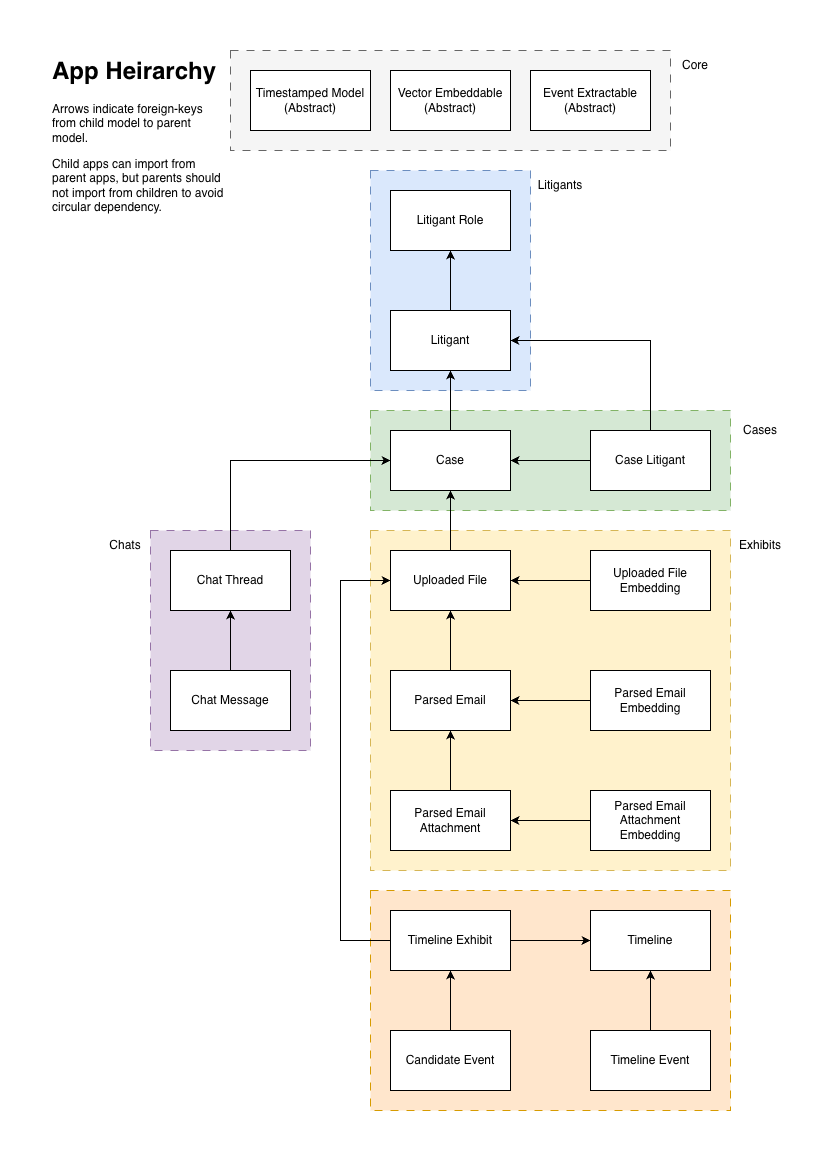

The diagram above was exported from draw.io. Its source (the exported page's mxGraphModel, read from the mxfile embedded in the PNG):
<mxGraphModel dx="669" dy="479" grid="1" gridSize="10" guides="1" tooltips="1" connect="1" arrows="1" fold="1" page="1" pageScale="1" pageWidth="827" pageHeight="1169" math="0" shadow="0">
  <root>
    <mxCell id="0" />
    <mxCell id="1" parent="0" />
    <mxCell id="fPGjH3MEyogk-kPJCaQE-48" parent="1" style="rounded=0;whiteSpace=wrap;html=1;dashed=1;dashPattern=8 8;fillColor=#f5f5f5;fontColor=#333333;strokeColor=#666666;" value="" vertex="1">
      <mxGeometry height="100" width="440" x="200" y="40" as="geometry" />
    </mxCell>
    <mxCell id="fPGjH3MEyogk-kPJCaQE-44" parent="1" style="rounded=0;whiteSpace=wrap;html=1;dashed=1;dashPattern=8 8;fillColor=#ffe6cc;strokeColor=#d79b00;" value="" vertex="1">
      <mxGeometry height="220" width="360" x="340" y="880" as="geometry" />
    </mxCell>
    <mxCell id="fPGjH3MEyogk-kPJCaQE-37" parent="1" style="rounded=0;whiteSpace=wrap;html=1;dashed=1;dashPattern=8 8;fillColor=#fff2cc;strokeColor=#d6b656;" value="" vertex="1">
      <mxGeometry height="340" width="360" x="340" y="520" as="geometry" />
    </mxCell>
    <mxCell id="fPGjH3MEyogk-kPJCaQE-34" parent="1" style="rounded=0;whiteSpace=wrap;html=1;dashed=1;dashPattern=8 8;fillColor=#d5e8d4;strokeColor=#82b366;" value="" vertex="1">
      <mxGeometry height="100" width="360" x="340" y="400" as="geometry" />
    </mxCell>
    <mxCell id="fPGjH3MEyogk-kPJCaQE-32" parent="1" style="rounded=0;whiteSpace=wrap;html=1;dashed=1;dashPattern=8 8;fillColor=#e1d5e7;strokeColor=#9673a6;" value="" vertex="1">
      <mxGeometry height="220" width="160" x="120" y="520" as="geometry" />
    </mxCell>
    <mxCell id="fPGjH3MEyogk-kPJCaQE-30" parent="1" style="rounded=0;whiteSpace=wrap;html=1;dashed=1;dashPattern=8 8;fillColor=#dae8fc;strokeColor=#6c8ebf;" value="" vertex="1">
      <mxGeometry height="220" width="160" x="340" y="160" as="geometry" />
    </mxCell>
    <mxCell id="fPGjH3MEyogk-kPJCaQE-3" edge="1" parent="1" source="fPGjH3MEyogk-kPJCaQE-1" style="edgeStyle=orthogonalEdgeStyle;rounded=0;orthogonalLoop=1;jettySize=auto;html=1;entryX=0.5;entryY=1;entryDx=0;entryDy=0;" target="fPGjH3MEyogk-kPJCaQE-2">
      <mxGeometry relative="1" as="geometry" />
    </mxCell>
    <mxCell id="fPGjH3MEyogk-kPJCaQE-1" parent="1" style="rounded=0;whiteSpace=wrap;html=1;" value="Litigant" vertex="1">
      <mxGeometry height="60" width="120" x="360" y="300" as="geometry" />
    </mxCell>
    <mxCell id="fPGjH3MEyogk-kPJCaQE-2" parent="1" style="rounded=0;whiteSpace=wrap;html=1;" value="Litigant Role" vertex="1">
      <mxGeometry height="60" width="120" x="360" y="180" as="geometry" />
    </mxCell>
    <mxCell id="fPGjH3MEyogk-kPJCaQE-5" edge="1" parent="1" source="fPGjH3MEyogk-kPJCaQE-4" style="edgeStyle=orthogonalEdgeStyle;rounded=0;orthogonalLoop=1;jettySize=auto;html=1;entryX=0.5;entryY=1;entryDx=0;entryDy=0;" target="fPGjH3MEyogk-kPJCaQE-1">
      <mxGeometry relative="1" as="geometry" />
    </mxCell>
    <mxCell id="fPGjH3MEyogk-kPJCaQE-4" parent="1" style="rounded=0;whiteSpace=wrap;html=1;" value="Case" vertex="1">
      <mxGeometry height="60" width="120" x="360" y="420" as="geometry" />
    </mxCell>
    <mxCell id="fPGjH3MEyogk-kPJCaQE-8" edge="1" parent="1" source="fPGjH3MEyogk-kPJCaQE-6" style="edgeStyle=orthogonalEdgeStyle;rounded=0;orthogonalLoop=1;jettySize=auto;html=1;entryX=0.5;entryY=1;entryDx=0;entryDy=0;" target="fPGjH3MEyogk-kPJCaQE-4">
      <mxGeometry relative="1" as="geometry" />
    </mxCell>
    <mxCell id="fPGjH3MEyogk-kPJCaQE-6" parent="1" style="rounded=0;whiteSpace=wrap;html=1;" value="Uploaded File" vertex="1">
      <mxGeometry height="60" width="120" x="360" y="540" as="geometry" />
    </mxCell>
    <mxCell id="fPGjH3MEyogk-kPJCaQE-10" edge="1" parent="1" source="fPGjH3MEyogk-kPJCaQE-7" style="edgeStyle=orthogonalEdgeStyle;rounded=0;orthogonalLoop=1;jettySize=auto;html=1;entryX=0.5;entryY=1;entryDx=0;entryDy=0;" target="fPGjH3MEyogk-kPJCaQE-6">
      <mxGeometry relative="1" as="geometry" />
    </mxCell>
    <mxCell id="fPGjH3MEyogk-kPJCaQE-7" parent="1" style="rounded=0;whiteSpace=wrap;html=1;" value="Parsed Email" vertex="1">
      <mxGeometry height="60" width="120" x="360" y="660" as="geometry" />
    </mxCell>
    <mxCell id="fPGjH3MEyogk-kPJCaQE-12" edge="1" parent="1" source="fPGjH3MEyogk-kPJCaQE-11" style="edgeStyle=orthogonalEdgeStyle;rounded=0;orthogonalLoop=1;jettySize=auto;html=1;entryX=0.5;entryY=1;entryDx=0;entryDy=0;" target="fPGjH3MEyogk-kPJCaQE-7">
      <mxGeometry relative="1" as="geometry" />
    </mxCell>
    <mxCell id="fPGjH3MEyogk-kPJCaQE-11" parent="1" style="rounded=0;whiteSpace=wrap;html=1;" value="Parsed Email Attachment" vertex="1">
      <mxGeometry height="60" width="120" x="360" y="780" as="geometry" />
    </mxCell>
    <mxCell id="fPGjH3MEyogk-kPJCaQE-24" edge="1" parent="1" source="fPGjH3MEyogk-kPJCaQE-13" style="edgeStyle=orthogonalEdgeStyle;rounded=0;orthogonalLoop=1;jettySize=auto;html=1;entryX=1;entryY=0.5;entryDx=0;entryDy=0;" target="fPGjH3MEyogk-kPJCaQE-7">
      <mxGeometry relative="1" as="geometry" />
    </mxCell>
    <mxCell id="fPGjH3MEyogk-kPJCaQE-13" parent="1" style="rounded=0;whiteSpace=wrap;html=1;" value="Parsed Email Embedding" vertex="1">
      <mxGeometry height="60" width="120" x="560" y="660" as="geometry" />
    </mxCell>
    <mxCell id="fPGjH3MEyogk-kPJCaQE-25" edge="1" parent="1" source="fPGjH3MEyogk-kPJCaQE-15" style="edgeStyle=orthogonalEdgeStyle;rounded=0;orthogonalLoop=1;jettySize=auto;html=1;entryX=1;entryY=0.5;entryDx=0;entryDy=0;" target="fPGjH3MEyogk-kPJCaQE-11">
      <mxGeometry relative="1" as="geometry" />
    </mxCell>
    <mxCell id="fPGjH3MEyogk-kPJCaQE-15" parent="1" style="rounded=0;whiteSpace=wrap;html=1;" value="Parsed Email Attachment Embedding" vertex="1">
      <mxGeometry height="60" width="120" x="560" y="780" as="geometry" />
    </mxCell>
    <mxCell id="fPGjH3MEyogk-kPJCaQE-23" edge="1" parent="1" source="fPGjH3MEyogk-kPJCaQE-17" style="edgeStyle=orthogonalEdgeStyle;rounded=0;orthogonalLoop=1;jettySize=auto;html=1;entryX=1;entryY=0.5;entryDx=0;entryDy=0;" target="fPGjH3MEyogk-kPJCaQE-6">
      <mxGeometry relative="1" as="geometry" />
    </mxCell>
    <mxCell id="fPGjH3MEyogk-kPJCaQE-17" parent="1" style="rounded=0;whiteSpace=wrap;html=1;" value="Uploaded File Embedding" vertex="1">
      <mxGeometry height="60" width="120" x="560" y="540" as="geometry" />
    </mxCell>
    <mxCell id="fPGjH3MEyogk-kPJCaQE-21" edge="1" parent="1" source="fPGjH3MEyogk-kPJCaQE-19" style="edgeStyle=orthogonalEdgeStyle;rounded=0;orthogonalLoop=1;jettySize=auto;html=1;entryX=1;entryY=0.5;entryDx=0;entryDy=0;" target="fPGjH3MEyogk-kPJCaQE-4">
      <mxGeometry relative="1" as="geometry" />
    </mxCell>
    <mxCell id="fPGjH3MEyogk-kPJCaQE-22" edge="1" parent="1" source="fPGjH3MEyogk-kPJCaQE-19" style="edgeStyle=orthogonalEdgeStyle;rounded=0;orthogonalLoop=1;jettySize=auto;html=1;entryX=1;entryY=0.5;entryDx=0;entryDy=0;" target="fPGjH3MEyogk-kPJCaQE-1">
      <mxGeometry relative="1" as="geometry">
        <Array as="points">
          <mxPoint x="620" y="330" />
        </Array>
      </mxGeometry>
    </mxCell>
    <mxCell id="fPGjH3MEyogk-kPJCaQE-19" parent="1" style="rounded=0;whiteSpace=wrap;html=1;" value="Case Litigant" vertex="1">
      <mxGeometry height="60" width="120" x="560" y="420" as="geometry" />
    </mxCell>
    <mxCell id="fPGjH3MEyogk-kPJCaQE-27" edge="1" parent="1" source="fPGjH3MEyogk-kPJCaQE-26" style="edgeStyle=orthogonalEdgeStyle;rounded=0;orthogonalLoop=1;jettySize=auto;html=1;entryX=0;entryY=0.5;entryDx=0;entryDy=0;exitX=0.5;exitY=0;exitDx=0;exitDy=0;" target="fPGjH3MEyogk-kPJCaQE-4">
      <mxGeometry relative="1" as="geometry">
        <Array as="points">
          <mxPoint x="200" y="450" />
        </Array>
      </mxGeometry>
    </mxCell>
    <mxCell id="fPGjH3MEyogk-kPJCaQE-26" parent="1" style="rounded=0;whiteSpace=wrap;html=1;" value="Chat Thread" vertex="1">
      <mxGeometry height="60" width="120" x="140" y="540" as="geometry" />
    </mxCell>
    <mxCell id="fPGjH3MEyogk-kPJCaQE-29" edge="1" parent="1" source="fPGjH3MEyogk-kPJCaQE-28" style="edgeStyle=orthogonalEdgeStyle;rounded=0;orthogonalLoop=1;jettySize=auto;html=1;entryX=0.5;entryY=1;entryDx=0;entryDy=0;" target="fPGjH3MEyogk-kPJCaQE-26">
      <mxGeometry relative="1" as="geometry" />
    </mxCell>
    <mxCell id="fPGjH3MEyogk-kPJCaQE-28" parent="1" style="rounded=0;whiteSpace=wrap;html=1;" value="Chat Message" vertex="1">
      <mxGeometry height="60" width="120" x="140" y="660" as="geometry" />
    </mxCell>
    <mxCell id="fPGjH3MEyogk-kPJCaQE-31" parent="1" style="text;html=1;whiteSpace=wrap;strokeColor=none;fillColor=none;align=center;verticalAlign=middle;rounded=0;" value="Litigants" vertex="1">
      <mxGeometry height="30" width="60" x="500" y="160" as="geometry" />
    </mxCell>
    <mxCell id="fPGjH3MEyogk-kPJCaQE-33" parent="1" style="text;html=1;whiteSpace=wrap;strokeColor=none;fillColor=none;align=center;verticalAlign=middle;rounded=0;" value="Chats" vertex="1">
      <mxGeometry height="30" width="50" x="70" y="520" as="geometry" />
    </mxCell>
    <mxCell id="fPGjH3MEyogk-kPJCaQE-36" parent="1" style="text;html=1;whiteSpace=wrap;strokeColor=none;fillColor=none;align=center;verticalAlign=middle;rounded=0;" value="Cases" vertex="1">
      <mxGeometry height="30" width="60" x="700" y="405" as="geometry" />
    </mxCell>
    <mxCell id="fPGjH3MEyogk-kPJCaQE-38" parent="1" style="text;html=1;whiteSpace=wrap;strokeColor=none;fillColor=none;align=center;verticalAlign=middle;rounded=0;" value="Exhibits" vertex="1">
      <mxGeometry height="30" width="60" x="700" y="520" as="geometry" />
    </mxCell>
    <mxCell id="fPGjH3MEyogk-kPJCaQE-39" parent="1" style="text;html=1;whiteSpace=wrap;overflow=hidden;rounded=0;" value="&lt;h1 style=&quot;margin-top: 0px;&quot;&gt;App Heirarchy&lt;/h1&gt;&lt;p&gt;Arrows indicate foreign-keys from child model to parent model.&lt;/p&gt;&lt;p&gt;Child apps can import from parent apps, but parents should not import from children to avoid circular dependency.&lt;/p&gt;" vertex="1">
      <mxGeometry height="170" width="180" x="20" y="40" as="geometry" />
    </mxCell>
    <mxCell id="WvDYorjnoNIssAfVFmM--1" edge="1" parent="1" source="fPGjH3MEyogk-kPJCaQE-43" style="edgeStyle=orthogonalEdgeStyle;rounded=0;orthogonalLoop=1;jettySize=auto;html=1;entryX=0;entryY=0.5;entryDx=0;entryDy=0;" target="fPGjH3MEyogk-kPJCaQE-6">
      <mxGeometry relative="1" as="geometry">
        <Array as="points">
          <mxPoint x="310" y="930" />
          <mxPoint x="310" y="570" />
        </Array>
      </mxGeometry>
    </mxCell>
    <mxCell id="WvDYorjnoNIssAfVFmM--4" edge="1" parent="1" source="fPGjH3MEyogk-kPJCaQE-43" style="edgeStyle=orthogonalEdgeStyle;rounded=0;orthogonalLoop=1;jettySize=auto;html=1;exitX=1;exitY=0.5;exitDx=0;exitDy=0;entryX=0;entryY=0.5;entryDx=0;entryDy=0;" target="WvDYorjnoNIssAfVFmM--2">
      <mxGeometry relative="1" as="geometry" />
    </mxCell>
    <mxCell id="fPGjH3MEyogk-kPJCaQE-43" parent="1" style="rounded=0;whiteSpace=wrap;html=1;" value="Timeline Exhibit" vertex="1">
      <mxGeometry height="60" width="120" x="360" y="900" as="geometry" />
    </mxCell>
    <mxCell id="fPGjH3MEyogk-kPJCaQE-45" parent="1" style="rounded=0;whiteSpace=wrap;html=1;" value="Timestamped Model&lt;br&gt;(Abstract)" vertex="1">
      <mxGeometry height="60" width="120" x="220" y="60" as="geometry" />
    </mxCell>
    <mxCell id="fPGjH3MEyogk-kPJCaQE-46" parent="1" style="rounded=0;whiteSpace=wrap;html=1;" value="Vector Embeddable&lt;br&gt;(Abstract)" vertex="1">
      <mxGeometry height="60" width="120" x="360" y="60" as="geometry" />
    </mxCell>
    <mxCell id="fPGjH3MEyogk-kPJCaQE-47" parent="1" style="rounded=0;whiteSpace=wrap;html=1;" value="Event Extractable&lt;br&gt;(Abstract)" vertex="1">
      <mxGeometry height="60" width="120" x="500" y="60" as="geometry" />
    </mxCell>
    <mxCell id="fPGjH3MEyogk-kPJCaQE-49" parent="1" style="text;html=1;whiteSpace=wrap;strokeColor=none;fillColor=none;align=center;verticalAlign=middle;rounded=0;" value="Core" vertex="1">
      <mxGeometry height="30" width="50" x="640" y="40" as="geometry" />
    </mxCell>
    <mxCell id="WvDYorjnoNIssAfVFmM--2" parent="1" style="rounded=0;whiteSpace=wrap;html=1;" value="Timeline" vertex="1">
      <mxGeometry height="60" width="120" x="560" y="900" as="geometry" />
    </mxCell>
    <mxCell id="WvDYorjnoNIssAfVFmM--6" edge="1" parent="1" source="WvDYorjnoNIssAfVFmM--5" style="edgeStyle=orthogonalEdgeStyle;rounded=0;orthogonalLoop=1;jettySize=auto;html=1;entryX=0.5;entryY=1;entryDx=0;entryDy=0;" target="fPGjH3MEyogk-kPJCaQE-43">
      <mxGeometry relative="1" as="geometry" />
    </mxCell>
    <mxCell id="WvDYorjnoNIssAfVFmM--5" parent="1" style="rounded=0;whiteSpace=wrap;html=1;" value="Candidate Event" vertex="1">
      <mxGeometry height="60" width="120" x="360" y="1020" as="geometry" />
    </mxCell>
    <mxCell id="WvDYorjnoNIssAfVFmM--8" edge="1" parent="1" source="WvDYorjnoNIssAfVFmM--7" style="edgeStyle=orthogonalEdgeStyle;rounded=0;orthogonalLoop=1;jettySize=auto;html=1;entryX=0.5;entryY=1;entryDx=0;entryDy=0;" target="WvDYorjnoNIssAfVFmM--2">
      <mxGeometry relative="1" as="geometry" />
    </mxCell>
    <mxCell id="WvDYorjnoNIssAfVFmM--7" parent="1" style="rounded=0;whiteSpace=wrap;html=1;" value="Timeline Event" vertex="1">
      <mxGeometry height="60" width="120" x="560" y="1020" as="geometry" />
    </mxCell>
  </root>
</mxGraphModel>